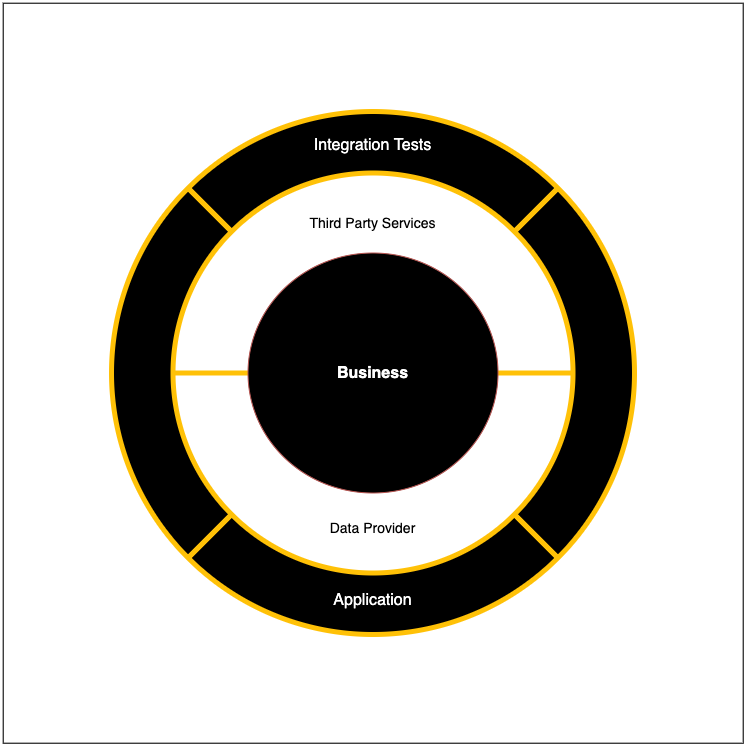

The diagram above was exported from draw.io. Its source (the exported page's mxGraphModel, read from the mxfile embedded in the PNG):
<mxGraphModel dx="946" dy="1632" grid="1" gridSize="10" guides="1" tooltips="1" connect="1" arrows="1" fold="1" page="1" pageScale="1" pageWidth="850" pageHeight="1100" math="0" shadow="0">
  <root>
    <mxCell id="0" />
    <mxCell id="1" parent="0" />
    <mxCell id="lnY6pY5qZGXOh5jw0aQX-26" value="" style="group" parent="1" connectable="0" vertex="1">
      <mxGeometry x="55.683153439435614" y="-998.3168465605644" width="740" height="740" as="geometry" />
    </mxCell>
    <mxCell id="lnY6pY5qZGXOh5jw0aQX-27" value="" style="whiteSpace=wrap;html=1;aspect=fixed;strokeColor=#000000;fontFamily=Helvetica;fontSize=14;fontColor=#FFFFFF;fillColor=#FFFFFF;gradientColor=none;" parent="lnY6pY5qZGXOh5jw0aQX-26" vertex="1">
      <mxGeometry width="740" height="740" as="geometry" />
    </mxCell>
    <mxCell id="lnY6pY5qZGXOh5jw0aQX-21" value="" style="shape=orEllipse;perimeter=ellipsePerimeter;whiteSpace=wrap;html=1;backgroundOutline=1;strokeColor=#ffc107;fontFamily=Helvetica;fontSize=14;fontColor=#FFFFFF;fillColor=default fillsColor=#bbb;gradientColor=none;rotation=45;strokeWidth=5;" parent="lnY6pY5qZGXOh5jw0aQX-26" vertex="1">
      <mxGeometry x="108.31684656056439" y="108.31684656056439" width="523" height="523" as="geometry" />
    </mxCell>
    <mxCell id="lnY6pY5qZGXOh5jw0aQX-4" value="" style="shape=lineEllipse;line=vertical;perimeter=ellipsePerimeter;whiteSpace=wrap;html=1;backgroundOutline=1;rotation=90;fillColor=default;fillsColor=#bbb;strokeColor=#ffc107;gradientColor=none;strokeWidth=5;" parent="lnY6pY5qZGXOh5jw0aQX-26" vertex="1">
      <mxGeometry x="169.8168465605644" y="169.8168465605644" width="400" height="400" as="geometry" />
    </mxCell>
    <mxCell id="lnY6pY5qZGXOh5jw0aQX-5" value="" style="ellipse;whiteSpace=wrap;html=1;fillColor=#000000;strokeColor=#b85450;fontColor=#FFFFFF;" parent="lnY6pY5qZGXOh5jw0aQX-26" vertex="1">
      <mxGeometry x="244.8168465605644" y="249.8168465605644" width="250" height="240" as="geometry" />
    </mxCell>
    <mxCell id="lnY6pY5qZGXOh5jw0aQX-6" value="Data Provider" style="text;html=1;strokeColor=none;fillColor=none;align=center;verticalAlign=middle;whiteSpace=wrap;rounded=0;fontSize=14;" parent="lnY6pY5qZGXOh5jw0aQX-26" vertex="1">
      <mxGeometry x="267.3168465605644" y="509.8168465605644" width="205" height="30" as="geometry" />
    </mxCell>
    <mxCell id="lnY6pY5qZGXOh5jw0aQX-7" value="&lt;font style=&quot;font-size: 16px;&quot;&gt;&lt;b&gt;Business&lt;/b&gt;&lt;/font&gt;" style="text;html=1;strokeColor=none;fillColor=none;align=center;verticalAlign=middle;whiteSpace=wrap;rounded=0;fontColor=#FFFFFF;labelBorderColor=none;" parent="lnY6pY5qZGXOh5jw0aQX-26" vertex="1">
      <mxGeometry x="302.3168465605644" y="354.8168465605644" width="135" height="30" as="geometry" />
    </mxCell>
    <mxCell id="lnY6pY5qZGXOh5jw0aQX-20" value="Third Party Services" style="text;html=1;strokeColor=none;fillColor=none;align=center;verticalAlign=middle;whiteSpace=wrap;rounded=0;fontSize=14;" parent="lnY6pY5qZGXOh5jw0aQX-26" vertex="1">
      <mxGeometry x="267.3168465605644" y="204.8168465605644" width="205" height="30" as="geometry" />
    </mxCell>
    <mxCell id="lnY6pY5qZGXOh5jw0aQX-23" value="&lt;font style=&quot;font-size: 16px;&quot;&gt;Application&lt;/font&gt;" style="text;html=1;strokeColor=none;fillColor=none;align=center;verticalAlign=middle;whiteSpace=wrap;rounded=0;fontColor=#FFFFFF;labelBorderColor=none;" parent="lnY6pY5qZGXOh5jw0aQX-26" vertex="1">
      <mxGeometry x="302.3168465605644" y="581.8168465605644" width="135" height="30" as="geometry" />
    </mxCell>
    <mxCell id="lnY6pY5qZGXOh5jw0aQX-24" value="&lt;font style=&quot;font-size: 16px;&quot;&gt;Integration Tests&lt;/font&gt;" style="text;html=1;strokeColor=none;fillColor=none;align=center;verticalAlign=middle;whiteSpace=wrap;rounded=0;fontColor=#FFFFFF;labelBorderColor=none;" parent="lnY6pY5qZGXOh5jw0aQX-26" vertex="1">
      <mxGeometry x="302.3168465605644" y="126.81684656056439" width="135" height="30" as="geometry" />
    </mxCell>
  </root>
</mxGraphModel>